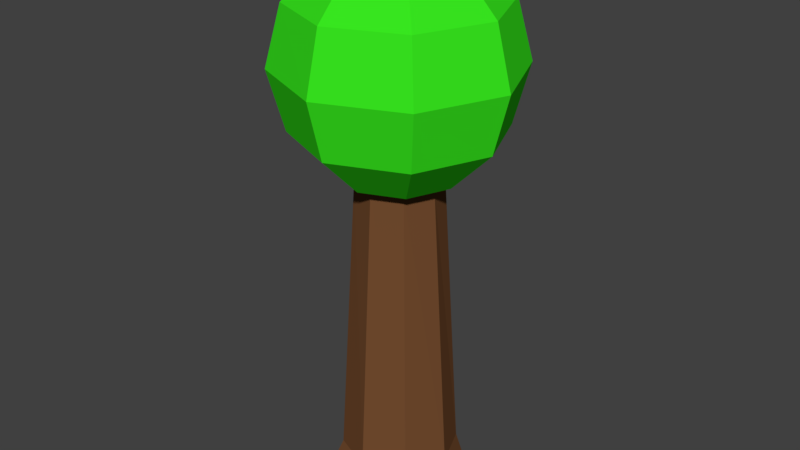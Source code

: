 # Source: Tree.blend  (saved by Blender 2.77.0; exported with 4.5.12 LTS)
import bpy
from mathutils import Matrix  # noqa: F401  (used for matrix-valued properties, if any)

bpy.ops.wm.read_factory_settings(use_empty=True)
scene = bpy.context.scene
scene.name = 'Scene'

# ---- collections
col_collection_1 = bpy.data.collections.new('Collection 1'); scene.collection.children.link(col_collection_1)

# ---- materials (node trees are filled in below, after node groups)
mat_wood_000 = bpy.data.materials.new('Wood.000')
mat_wood_000.alpha_threshold = 0.0
mat_wood_000.use_transparent_shadow = False
mat_wood_000.diffuse_color = (0.1789, 0.07494, 0.0296, 1.0)
mat_wood_000.roughness = 0.5
mat_lightwood = bpy.data.materials.new('LightWood')
mat_lightwood.alpha_threshold = 0.0
mat_lightwood.use_transparent_shadow = False
mat_lightwood.diffuse_color = (1.0, 0.4253, 0.06322, 1.0)
mat_lightwood.roughness = 0.5
mat_leaves = bpy.data.materials.new('Leaves')
mat_leaves.alpha_threshold = 0.0
mat_leaves.use_transparent_shadow = False
mat_leaves.diffuse_color = (0.03881, 0.8, 0.01357, 1.0)
mat_leaves.roughness = 0.5

# ---- material node trees

# ---- world
world_world = bpy.data.worlds.new('World'); scene.world = world_world
world_world.color = (0.05088, 0.05088, 0.05088)
world_world.use_sun_shadow = False
world_world.sun_shadow_jitter_overblur = 0.0
world_world.cycles.sampling_method = 'MANUAL'

# ---- meshes
me_cylinder = bpy.data.meshes.new('Cylinder')
me_cylinder.from_pydata([(-0.03348, 1.154, -1.126), (0.7893, 0.8139, -1.13), (1.13, -0.009052, -1.13), (0.7891, -0.8317, -1.127), (-0.03331, -1.172, -1.123), (-0.855, -0.8307, -1.12), (-1.195, -0.008886, -1.119), (-0.8553, 0.8131, -1.122), (0.7071, 0.7071, -0.6677), (1.0, -4.371e-08, -0.6677), (0.7071, -0.7071, -0.6677), (-8.742e-08, -1.0, -0.6677), (-0.7071, -0.7071, -0.6677), (-1.0, 1.192e-08, -0.6677), (-0.7071, 0.7071, -0.6677), (0.0, 1.0, -0.6677), (-1.0, 0.0, 7.945), (-1.732, 0.0, 7.213), (-2.0, 0.0, 6.213), (-1.732, 0.0, 5.213), (-1.0, 0.0, 4.481), (-0.7071, 0.7071, 7.945), (-1.225, 1.225, 7.213), (-1.414, 1.414, 6.213), (-1.225, 1.225, 5.213), (-0.7071, 0.7071, 4.481), (-2.673e-07, 1.0, 7.945), (-3.269e-07, 1.732, 7.213), (-2.673e-07, 2.0, 6.213), (-3.865e-07, 1.732, 5.213), (-2.971e-07, 1.0, 4.481), (-5.155e-07, -2.135e-07, 8.213), (0.7071, 0.7071, 7.945), (1.225, 1.225, 7.213), (1.414, 1.414, 6.213), (1.225, 1.225, 5.213), (0.7071, 0.7071, 4.481), (1.0, -9.433e-08, 7.945), (1.732, 8.448e-08, 7.213), (2.0, 2.488e-08, 6.213), (1.732, 2.488e-08, 5.213), (1.0, -4.924e-09, 4.481), (0.7071, -0.7071, 7.945), (1.225, -1.225, 7.213), (1.414, -1.414, 6.213), (1.225, -1.225, 5.213), (0.7071, -0.7071, 4.481), (-3.865e-07, -1.0, 7.945), (-2.077e-07, -1.732, 7.213), (-3.269e-07, -2.0, 6.213), (-3.269e-07, -1.732, 5.213), (-2.971e-07, -1.0, 4.481), (-0.7071, -0.7071, 7.945), (-1.225, -1.225, 7.213), (-1.414, -1.414, 6.213), (-1.225, -1.225, 5.213), (-0.7071, -0.7071, 4.481), (-0.007477, 0.7007, 4.391), (0.5081, 0.5011, 4.391), (0.6789, 0.008766, 4.391), (0.4937, -0.5039, 4.391), (-0.00828, -0.6925, 4.391), (-0.523, -0.4893, 4.391), (-0.6753, 0.0242, 4.391), (-0.5295, 0.4863, 4.391)], [], [(0, 1, 2, 3, 4, 5, 6, 7), (57, 64, 25, 30), (58, 57, 30, 36), (59, 58, 36, 41), (60, 59, 41, 46), (61, 60, 46, 51), (62, 61, 51, 56), (63, 62, 56, 20), (0, 15, 8, 1), (1, 8, 9, 2), (2, 9, 10, 3), (3, 10, 11, 4), (4, 11, 12, 5), (5, 12, 13, 6), (6, 13, 14, 7), (7, 14, 15, 0), (25, 64, 63, 20), (19, 18, 23, 24), (17, 16, 21, 22), (20, 19, 24, 25), (18, 17, 22, 23), (16, 31, 21), (24, 23, 28, 29), (22, 21, 26, 27), (25, 24, 29, 30), (23, 22, 27, 28), (21, 31, 26), (27, 26, 32, 33), (30, 29, 35, 36), (28, 27, 33, 34), (26, 31, 32), (29, 28, 34, 35), (36, 35, 40, 41), (34, 33, 38, 39), (32, 31, 37), (35, 34, 39, 40), (33, 32, 37, 38), (41, 40, 45, 46), (39, 38, 43, 44), (37, 31, 42), (40, 39, 44, 45), (38, 37, 42, 43), (46, 45, 50, 51), (44, 43, 48, 49), (42, 31, 47), (45, 44, 49, 50), (43, 42, 47, 48), (51, 50, 55, 56), (49, 48, 53, 54), (47, 31, 52), (50, 49, 54, 55), (48, 47, 52, 53), (54, 53, 17, 18), (52, 31, 16), (55, 54, 18, 19), (53, 52, 16, 17), (56, 55, 19, 20), (15, 57, 58, 8), (8, 58, 59, 9), (9, 59, 60, 10), (10, 60, 61, 11), (11, 61, 62, 12), (12, 62, 63, 13), (13, 63, 64, 14), (14, 64, 57, 15)])
me_cylinder.polygons.foreach_set('material_index', [1, 2, 2, 2, 2, 2, 2, 2, 0, 0, 0, 0, 0, 0, 0, 0, 2, 2, 2, 2, 2, 2, 2, 2, 2, 2, 2, 2, 2, 2, 2, 2, 2, 2, 2, 2, 2, 2, 2, 2, 2, 2, 2, 2, 2, 2, 2, 2, 2, 2, 2, 2, 2, 2, 2, 2, 2, 0, 0, 0, 0, 0, 0, 0, 0])
me_cylinder.materials.append(mat_wood_000)
me_cylinder.materials.append(mat_lightwood)
me_cylinder.materials.append(mat_leaves)
me_cylinder.use_remesh_preserve_volume = False
me_cylinder.use_remesh_preserve_attributes = False
me_cylinder.use_mirror_vertex_groups = False
me_cylinder.update()

# ---- objects
ob_cylinder = bpy.data.objects.new('Cylinder', me_cylinder)

# ---- transforms, parenting, visibility, modifiers, constraints
ob_cylinder.location = (0.0, 0.0, 0.0)
ob_cylinder.lineart.crease_threshold = 0.0

# ---- collection membership
col_collection_1.objects.link(ob_cylinder)

# ---- scene / render settings (as saved in the file)
scene.frame_start = 1; scene.frame_end = 250; scene.frame_set(0)
scene.render.engine = 'BLENDER_EEVEE_NEXT'
scene.render.resolution_percentage = 50
scene.render.dither_intensity = 0.0
scene.cycles.use_denoising = False
scene.cycles.samples = 128
scene.cycles.sampling_pattern = 'TABULATED_SOBOL'
scene.cycles.light_sampling_threshold = 0.0
scene.cycles.use_adaptive_sampling = False
scene.cycles.use_light_tree = False
scene.cycles.blur_glossy = 0.0
scene.cycles.sample_clamp_indirect = 0.0
scene.view_settings.view_transform = 'Standard'
bpy.context.view_layer.update()

# ---- added for rendering (the .blend has no active camera and no usable light): camera, sun
cam_auto = bpy.data.cameras.new('AutoCamera')
cam_auto.lens = 50.0
cam_auto.sensor_width = 36.0
cam_auto.clip_end = 1000.0
ob_auto_camera = bpy.data.objects.new('AutoCamera', cam_auto)
scene.collection.objects.link(ob_auto_camera)
ob_auto_camera.location = (10.1055, -12.1266, 11.6259)
ob_auto_camera.rotation_euler = (1.09748, -7.21219e-08, 0.694738)
scene.camera = ob_auto_camera
light_auto_sun = bpy.data.lights.new('AutoSun', 'SUN')
light_auto_sun.energy = 3.0
light_auto_sun.angle = 0.0523599
ob_auto_sun = bpy.data.objects.new('AutoSun', light_auto_sun)
scene.collection.objects.link(ob_auto_sun)
ob_auto_sun.rotation_euler = (0.872665, 0.174533, 0.523599)
bpy.context.view_layer.update()
